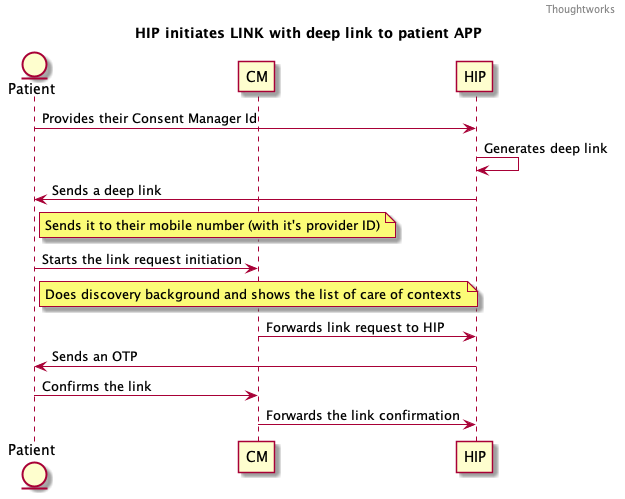

The diagram above was rendered by PlantUML. Its source (embedded in the PNG):
@startuml

header Thoughtworks
title HIP initiates LINK with deep link to patient APP

entity Patient
participant CM
participant HIP

Patient->HIP: Provides their Consent Manager Id
HIP->HIP: Generates deep link
HIP->Patient: Sends a deep link
note right of Patient: Sends it to their mobile number (with it's provider ID)
Patient -> CM: Starts the link request initiation
note right of Patient: Does discovery background and shows the list of care of contexts
CM -> HIP: Forwards link request to HIP
HIP -> Patient: Sends an OTP
Patient -> CM: Confirms the link
CM -> HIP: Forwards the link confirmation

@enduml